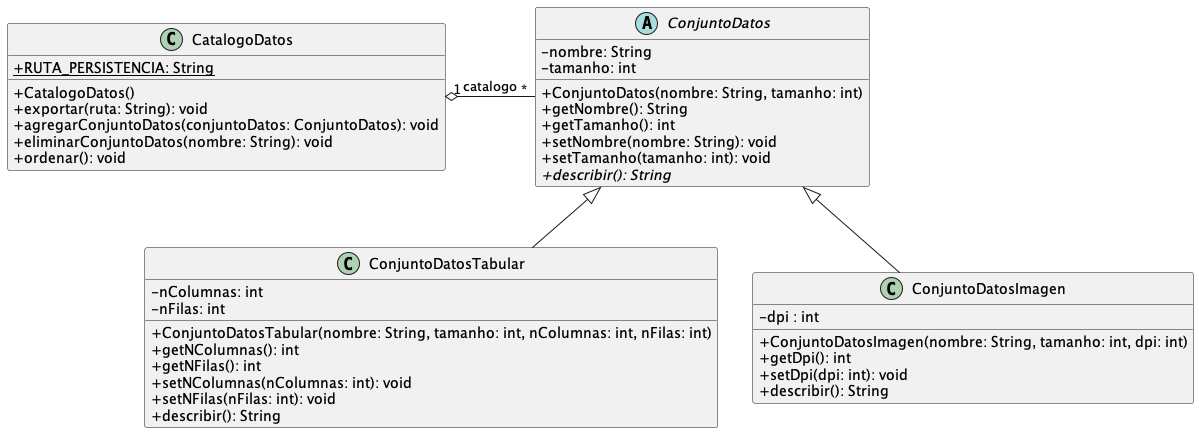

The diagram above was rendered by PlantUML. Its source (embedded in the PNG):
@startuml
skinparam classAttributeIconSize 0

abstract class ConjuntoDatos {
    - nombre: String
    - tamanho: int

    + ConjuntoDatos(nombre: String, tamanho: int)
    + getNombre(): String
    + getTamanho(): int
    + setNombre(nombre: String): void
    + setTamanho(tamanho: int): void
    + {abstract} describir(): String
}

class ConjuntoDatosTabular extends ConjuntoDatos {
    - nColumnas: int
    - nFilas: int

    + ConjuntoDatosTabular(nombre: String, tamanho: int, nColumnas: int, nFilas: int)
    + getNColumnas(): int
    + getNFilas(): int
    + setNColumnas(nColumnas: int): void
    + setNFilas(nFilas: int): void
    + describir(): String
}

class ConjuntoDatosImagen extends ConjuntoDatos {
    - dpi : int

    + ConjuntoDatosImagen(nombre: String, tamanho: int, dpi: int)
    + getDpi(): int
    + setDpi(dpi: int): void
    + describir(): String
}

class CatalogoDatos {
    + {static} RUTA_PERSISTENCIA: String
    
    + CatalogoDatos()
    + exportar(ruta: String): void
    + agregarConjuntoDatos(conjuntoDatos: ConjuntoDatos): void
    + eliminarConjuntoDatos(nombre: String): void
    + ordenar(): void

}

CatalogoDatos "1" o- "*" ConjuntoDatos : catalogo

@enduml